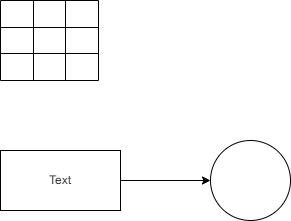

The diagram above was exported from draw.io. Its source (the exported page's mxGraphModel, read from the mxfile embedded in the PNG):
<mxGraphModel dx="863" dy="574" grid="1" gridSize="10" guides="1" tooltips="1" connect="1" arrows="1" fold="1" page="1" pageScale="1" pageWidth="827" pageHeight="1169" math="0" shadow="0">
  <root>
    <mxCell id="0" />
    <mxCell id="1" parent="0" />
    <mxCell id="2" value="" style="shape=table;startSize=0;container=1;collapsible=0;childLayout=tableLayout;" vertex="1" parent="1">
      <mxGeometry x="50" y="70" width="98" height="80" as="geometry" />
    </mxCell>
    <mxCell id="3" value="" style="shape=tableRow;horizontal=0;startSize=0;swimlaneHead=0;swimlaneBody=0;top=0;left=0;bottom=0;right=0;collapsible=0;dropTarget=0;fillColor=none;points=[[0,0.5],[1,0.5]];portConstraint=eastwest;" vertex="1" parent="2">
      <mxGeometry width="98" height="27" as="geometry" />
    </mxCell>
    <mxCell id="4" value="" style="shape=partialRectangle;html=1;whiteSpace=wrap;connectable=0;overflow=hidden;fillColor=none;top=0;left=0;bottom=0;right=0;pointerEvents=1;" vertex="1" parent="3">
      <mxGeometry width="33" height="27" as="geometry">
        <mxRectangle width="33" height="27" as="alternateBounds" />
      </mxGeometry>
    </mxCell>
    <mxCell id="5" value="" style="shape=partialRectangle;html=1;whiteSpace=wrap;connectable=0;overflow=hidden;fillColor=none;top=0;left=0;bottom=0;right=0;pointerEvents=1;" vertex="1" parent="3">
      <mxGeometry x="33" width="32" height="27" as="geometry">
        <mxRectangle width="32" height="27" as="alternateBounds" />
      </mxGeometry>
    </mxCell>
    <mxCell id="6" value="" style="shape=partialRectangle;html=1;whiteSpace=wrap;connectable=0;overflow=hidden;fillColor=none;top=0;left=0;bottom=0;right=0;pointerEvents=1;" vertex="1" parent="3">
      <mxGeometry x="65" width="33" height="27" as="geometry">
        <mxRectangle width="33" height="27" as="alternateBounds" />
      </mxGeometry>
    </mxCell>
    <mxCell id="8" value="" style="shape=tableRow;horizontal=0;startSize=0;swimlaneHead=0;swimlaneBody=0;top=0;left=0;bottom=0;right=0;collapsible=0;dropTarget=0;fillColor=none;points=[[0,0.5],[1,0.5]];portConstraint=eastwest;" vertex="1" parent="2">
      <mxGeometry y="27" width="98" height="26" as="geometry" />
    </mxCell>
    <mxCell id="9" value="" style="shape=partialRectangle;html=1;whiteSpace=wrap;connectable=0;overflow=hidden;fillColor=none;top=0;left=0;bottom=0;right=0;pointerEvents=1;" vertex="1" parent="8">
      <mxGeometry width="33" height="26" as="geometry">
        <mxRectangle width="33" height="26" as="alternateBounds" />
      </mxGeometry>
    </mxCell>
    <mxCell id="10" value="" style="shape=partialRectangle;html=1;whiteSpace=wrap;connectable=0;overflow=hidden;fillColor=none;top=0;left=0;bottom=0;right=0;pointerEvents=1;" vertex="1" parent="8">
      <mxGeometry x="33" width="32" height="26" as="geometry">
        <mxRectangle width="32" height="26" as="alternateBounds" />
      </mxGeometry>
    </mxCell>
    <mxCell id="11" value="" style="shape=partialRectangle;html=1;whiteSpace=wrap;connectable=0;overflow=hidden;fillColor=none;top=0;left=0;bottom=0;right=0;pointerEvents=1;" vertex="1" parent="8">
      <mxGeometry x="65" width="33" height="26" as="geometry">
        <mxRectangle width="33" height="26" as="alternateBounds" />
      </mxGeometry>
    </mxCell>
    <mxCell id="13" value="" style="shape=tableRow;horizontal=0;startSize=0;swimlaneHead=0;swimlaneBody=0;top=0;left=0;bottom=0;right=0;collapsible=0;dropTarget=0;fillColor=none;points=[[0,0.5],[1,0.5]];portConstraint=eastwest;" vertex="1" parent="2">
      <mxGeometry y="53" width="98" height="27" as="geometry" />
    </mxCell>
    <mxCell id="14" value="" style="shape=partialRectangle;html=1;whiteSpace=wrap;connectable=0;overflow=hidden;fillColor=none;top=0;left=0;bottom=0;right=0;pointerEvents=1;" vertex="1" parent="13">
      <mxGeometry width="33" height="27" as="geometry">
        <mxRectangle width="33" height="27" as="alternateBounds" />
      </mxGeometry>
    </mxCell>
    <mxCell id="15" value="" style="shape=partialRectangle;html=1;whiteSpace=wrap;connectable=0;overflow=hidden;fillColor=none;top=0;left=0;bottom=0;right=0;pointerEvents=1;" vertex="1" parent="13">
      <mxGeometry x="33" width="32" height="27" as="geometry">
        <mxRectangle width="32" height="27" as="alternateBounds" />
      </mxGeometry>
    </mxCell>
    <mxCell id="16" value="" style="shape=partialRectangle;html=1;whiteSpace=wrap;connectable=0;overflow=hidden;fillColor=none;top=0;left=0;bottom=0;right=0;pointerEvents=1;" vertex="1" parent="13">
      <mxGeometry x="65" width="33" height="27" as="geometry">
        <mxRectangle width="33" height="27" as="alternateBounds" />
      </mxGeometry>
    </mxCell>
    <mxCell id="21" style="edgeStyle=none;html=1;entryX=0;entryY=0.5;entryDx=0;entryDy=0;" edge="1" parent="1" source="18" target="19">
      <mxGeometry relative="1" as="geometry" />
    </mxCell>
    <mxCell id="18" value="" style="whiteSpace=wrap;html=1;" vertex="1" parent="1">
      <mxGeometry x="50" y="220" width="120" height="60" as="geometry" />
    </mxCell>
    <mxCell id="19" value="" style="ellipse;whiteSpace=wrap;html=1;" vertex="1" parent="1">
      <mxGeometry x="260" y="210" width="80" height="80" as="geometry" />
    </mxCell>
    <mxCell id="20" value="Text" style="text;strokeColor=none;align=center;fillColor=none;html=1;verticalAlign=middle;whiteSpace=wrap;rounded=0;" vertex="1" parent="1">
      <mxGeometry x="80" y="235" width="60" height="30" as="geometry" />
    </mxCell>
  </root>
</mxGraphModel>